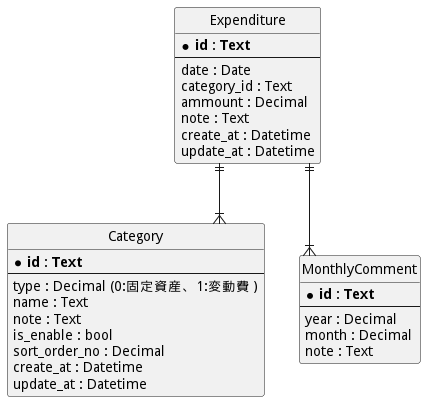

The diagram above was rendered by PlantUML. Its source (embedded in the PNG):
@startuml
' hide the spot
hide circle

' avoid problems with angled crows feet
skinparam linetype ortho

entity "Expenditure" as exp {
  * **id : Text**
  --
  date : Date
  category_id : Text
  ammount : Decimal
  note : Text
  create_at : Datetime
  update_at : Datetime
}

entity "Category" as cat {
  * **id : Text**
  --
  type : Decimal (0:固定資産、1:変動費 )
  name : Text
  note : Text
  is_enable : bool
  sort_order_no : Decimal
  create_at : Datetime
  update_at : Datetime
}

entity "MonthlyComment" as cmt {
  * **id : Text**
  --
  year : Decimal
  month : Decimal
  note : Text
}

exp ||--|{ cat
exp ||--|{ cmt

@enduml